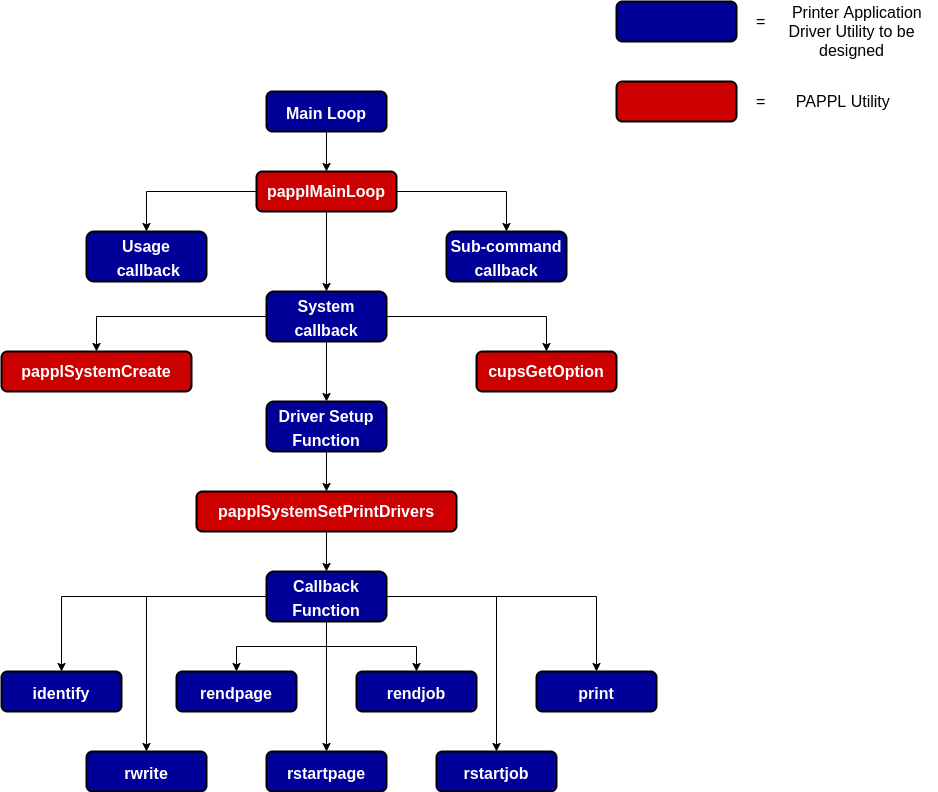

The diagram above was exported from draw.io. Its source (the exported page's mxGraphModel, read from the mxfile embedded in the PNG):
<mxGraphModel dx="2177" dy="1891" grid="1" gridSize="10" guides="1" tooltips="1" connect="1" arrows="1" fold="1" page="1" pageScale="1" pageWidth="827" pageHeight="1169" math="0" shadow="0">
  <root>
    <mxCell id="WIyWlLk6GJQsqaUBKTNV-0" />
    <mxCell id="WIyWlLk6GJQsqaUBKTNV-1" parent="WIyWlLk6GJQsqaUBKTNV-0" />
    <mxCell id="xsK4QlH7FvqowDUbRwEM-1" value="" style="edgeStyle=orthogonalEdgeStyle;rounded=0;orthogonalLoop=1;jettySize=auto;html=1;" edge="1" parent="WIyWlLk6GJQsqaUBKTNV-1" source="WIyWlLk6GJQsqaUBKTNV-3" target="WIyWlLk6GJQsqaUBKTNV-7">
      <mxGeometry relative="1" as="geometry" />
    </mxCell>
    <mxCell id="WIyWlLk6GJQsqaUBKTNV-3" value="&lt;font style=&quot;font-size: 16px&quot;&gt;Main Loop&lt;/font&gt;" style="rounded=1;whiteSpace=wrap;html=1;fontSize=20;glass=0;strokeWidth=2;shadow=0;fontColor=#FFFFFF;fontStyle=1;fillColor=#000099;" parent="WIyWlLk6GJQsqaUBKTNV-1" vertex="1">
      <mxGeometry x="160" y="70" width="120" height="40" as="geometry" />
    </mxCell>
    <mxCell id="xsK4QlH7FvqowDUbRwEM-28" value="" style="edgeStyle=orthogonalEdgeStyle;rounded=0;orthogonalLoop=1;jettySize=auto;html=1;fontSize=16;fontColor=#FFFFFF;" edge="1" parent="WIyWlLk6GJQsqaUBKTNV-1" source="WIyWlLk6GJQsqaUBKTNV-7" target="xsK4QlH7FvqowDUbRwEM-26">
      <mxGeometry relative="1" as="geometry" />
    </mxCell>
    <mxCell id="xsK4QlH7FvqowDUbRwEM-39" style="edgeStyle=orthogonalEdgeStyle;rounded=0;orthogonalLoop=1;jettySize=auto;html=1;fontSize=16;fontColor=#FFFFFF;" edge="1" parent="WIyWlLk6GJQsqaUBKTNV-1" source="WIyWlLk6GJQsqaUBKTNV-7" target="xsK4QlH7FvqowDUbRwEM-38">
      <mxGeometry relative="1" as="geometry" />
    </mxCell>
    <mxCell id="xsK4QlH7FvqowDUbRwEM-40" style="edgeStyle=orthogonalEdgeStyle;rounded=0;orthogonalLoop=1;jettySize=auto;html=1;fontSize=16;fontColor=#FFFFFF;" edge="1" parent="WIyWlLk6GJQsqaUBKTNV-1" source="WIyWlLk6GJQsqaUBKTNV-7" target="xsK4QlH7FvqowDUbRwEM-37">
      <mxGeometry relative="1" as="geometry" />
    </mxCell>
    <mxCell id="WIyWlLk6GJQsqaUBKTNV-7" value="papplMainLoop" style="rounded=1;whiteSpace=wrap;html=1;fontSize=16;glass=0;strokeWidth=2;shadow=0;fillColor=#CC0000;fontStyle=1;fontColor=#FFFFFF;" parent="WIyWlLk6GJQsqaUBKTNV-1" vertex="1">
      <mxGeometry x="150" y="150" width="140" height="40" as="geometry" />
    </mxCell>
    <mxCell id="xsK4QlH7FvqowDUbRwEM-30" value="" style="edgeStyle=orthogonalEdgeStyle;rounded=0;orthogonalLoop=1;jettySize=auto;html=1;fontSize=16;fontColor=#FFFFFF;entryX=0.5;entryY=0;entryDx=0;entryDy=0;" edge="1" parent="WIyWlLk6GJQsqaUBKTNV-1" source="xsK4QlH7FvqowDUbRwEM-26" target="xsK4QlH7FvqowDUbRwEM-31">
      <mxGeometry relative="1" as="geometry">
        <mxPoint x="220" y="370" as="targetPoint" />
      </mxGeometry>
    </mxCell>
    <mxCell id="xsK4QlH7FvqowDUbRwEM-44" style="edgeStyle=orthogonalEdgeStyle;rounded=0;orthogonalLoop=1;jettySize=auto;html=1;fontSize=16;fontColor=#FFFFFF;" edge="1" parent="WIyWlLk6GJQsqaUBKTNV-1" source="xsK4QlH7FvqowDUbRwEM-26" target="xsK4QlH7FvqowDUbRwEM-42">
      <mxGeometry relative="1" as="geometry" />
    </mxCell>
    <mxCell id="xsK4QlH7FvqowDUbRwEM-45" style="edgeStyle=orthogonalEdgeStyle;rounded=0;orthogonalLoop=1;jettySize=auto;html=1;fontSize=16;fontColor=#FFFFFF;" edge="1" parent="WIyWlLk6GJQsqaUBKTNV-1" source="xsK4QlH7FvqowDUbRwEM-26" target="xsK4QlH7FvqowDUbRwEM-41">
      <mxGeometry relative="1" as="geometry" />
    </mxCell>
    <mxCell id="xsK4QlH7FvqowDUbRwEM-26" value="&lt;span style=&quot;font-size: 16px&quot;&gt;System callback&lt;/span&gt;" style="rounded=1;whiteSpace=wrap;html=1;fontSize=20;glass=0;strokeWidth=2;shadow=0;fontColor=#FFFFFF;fontStyle=1;fillColor=#000099;" vertex="1" parent="WIyWlLk6GJQsqaUBKTNV-1">
      <mxGeometry x="160" y="270" width="120" height="50" as="geometry" />
    </mxCell>
    <mxCell id="xsK4QlH7FvqowDUbRwEM-33" style="edgeStyle=orthogonalEdgeStyle;rounded=0;orthogonalLoop=1;jettySize=auto;html=1;fontSize=16;fontColor=#FFFFFF;" edge="1" parent="WIyWlLk6GJQsqaUBKTNV-1" source="xsK4QlH7FvqowDUbRwEM-31" target="xsK4QlH7FvqowDUbRwEM-32">
      <mxGeometry relative="1" as="geometry" />
    </mxCell>
    <mxCell id="xsK4QlH7FvqowDUbRwEM-31" value="&lt;span style=&quot;font-size: 16px&quot;&gt;Driver Setup Function&lt;/span&gt;" style="rounded=1;whiteSpace=wrap;html=1;fontSize=20;glass=0;strokeWidth=2;shadow=0;fontColor=#FFFFFF;fontStyle=1;fillColor=#000099;" vertex="1" parent="WIyWlLk6GJQsqaUBKTNV-1">
      <mxGeometry x="160" y="380" width="120" height="50" as="geometry" />
    </mxCell>
    <mxCell id="xsK4QlH7FvqowDUbRwEM-36" value="" style="edgeStyle=orthogonalEdgeStyle;rounded=0;orthogonalLoop=1;jettySize=auto;html=1;fontSize=16;fontColor=#FFFFFF;" edge="1" parent="WIyWlLk6GJQsqaUBKTNV-1" source="xsK4QlH7FvqowDUbRwEM-32" target="xsK4QlH7FvqowDUbRwEM-35">
      <mxGeometry relative="1" as="geometry" />
    </mxCell>
    <mxCell id="xsK4QlH7FvqowDUbRwEM-32" value="&lt;font style=&quot;font-size: 16px&quot;&gt;papplSystemSetPrintDrivers&lt;/font&gt;" style="rounded=1;whiteSpace=wrap;html=1;fontSize=16;glass=0;strokeWidth=2;shadow=0;fillColor=#CC0000;fontStyle=1;fontColor=#FFFFFF;" vertex="1" parent="WIyWlLk6GJQsqaUBKTNV-1">
      <mxGeometry x="90" y="470" width="260" height="40" as="geometry" />
    </mxCell>
    <mxCell id="xsK4QlH7FvqowDUbRwEM-55" value="" style="edgeStyle=orthogonalEdgeStyle;rounded=0;orthogonalLoop=1;jettySize=auto;html=1;fontSize=16;fontColor=#FFFFFF;" edge="1" parent="WIyWlLk6GJQsqaUBKTNV-1" source="xsK4QlH7FvqowDUbRwEM-35" target="xsK4QlH7FvqowDUbRwEM-53">
      <mxGeometry relative="1" as="geometry" />
    </mxCell>
    <mxCell id="xsK4QlH7FvqowDUbRwEM-57" style="edgeStyle=orthogonalEdgeStyle;rounded=0;orthogonalLoop=1;jettySize=auto;html=1;fontSize=16;fontColor=#FFFFFF;" edge="1" parent="WIyWlLk6GJQsqaUBKTNV-1" source="xsK4QlH7FvqowDUbRwEM-35" target="xsK4QlH7FvqowDUbRwEM-50">
      <mxGeometry relative="1" as="geometry" />
    </mxCell>
    <mxCell id="xsK4QlH7FvqowDUbRwEM-58" style="edgeStyle=orthogonalEdgeStyle;rounded=0;orthogonalLoop=1;jettySize=auto;html=1;fontSize=16;fontColor=#FFFFFF;" edge="1" parent="WIyWlLk6GJQsqaUBKTNV-1" source="xsK4QlH7FvqowDUbRwEM-35" target="xsK4QlH7FvqowDUbRwEM-52">
      <mxGeometry relative="1" as="geometry" />
    </mxCell>
    <mxCell id="xsK4QlH7FvqowDUbRwEM-59" style="edgeStyle=orthogonalEdgeStyle;rounded=0;orthogonalLoop=1;jettySize=auto;html=1;fontSize=16;fontColor=#FFFFFF;" edge="1" parent="WIyWlLk6GJQsqaUBKTNV-1" source="xsK4QlH7FvqowDUbRwEM-35" target="xsK4QlH7FvqowDUbRwEM-48">
      <mxGeometry relative="1" as="geometry" />
    </mxCell>
    <mxCell id="xsK4QlH7FvqowDUbRwEM-60" style="edgeStyle=orthogonalEdgeStyle;rounded=0;orthogonalLoop=1;jettySize=auto;html=1;fontSize=16;fontColor=#FFFFFF;" edge="1" parent="WIyWlLk6GJQsqaUBKTNV-1" source="xsK4QlH7FvqowDUbRwEM-35" target="xsK4QlH7FvqowDUbRwEM-54">
      <mxGeometry relative="1" as="geometry" />
    </mxCell>
    <mxCell id="xsK4QlH7FvqowDUbRwEM-61" style="edgeStyle=orthogonalEdgeStyle;rounded=0;orthogonalLoop=1;jettySize=auto;html=1;fontSize=16;fontColor=#FFFFFF;" edge="1" parent="WIyWlLk6GJQsqaUBKTNV-1" source="xsK4QlH7FvqowDUbRwEM-35" target="xsK4QlH7FvqowDUbRwEM-49">
      <mxGeometry relative="1" as="geometry" />
    </mxCell>
    <mxCell id="xsK4QlH7FvqowDUbRwEM-62" style="edgeStyle=orthogonalEdgeStyle;rounded=0;orthogonalLoop=1;jettySize=auto;html=1;entryX=0.5;entryY=0;entryDx=0;entryDy=0;fontSize=16;fontColor=#FFFFFF;" edge="1" parent="WIyWlLk6GJQsqaUBKTNV-1" source="xsK4QlH7FvqowDUbRwEM-35" target="xsK4QlH7FvqowDUbRwEM-51">
      <mxGeometry relative="1" as="geometry" />
    </mxCell>
    <mxCell id="xsK4QlH7FvqowDUbRwEM-35" value="&lt;span style=&quot;font-size: 16px&quot;&gt;Callback Function&lt;/span&gt;" style="rounded=1;whiteSpace=wrap;html=1;fontSize=20;glass=0;strokeWidth=2;shadow=0;fontColor=#FFFFFF;fontStyle=1;fillColor=#000099;" vertex="1" parent="WIyWlLk6GJQsqaUBKTNV-1">
      <mxGeometry x="160" y="550" width="120" height="50" as="geometry" />
    </mxCell>
    <mxCell id="xsK4QlH7FvqowDUbRwEM-37" value="&lt;span style=&quot;font-size: 16px&quot;&gt;Sub-command callback&lt;/span&gt;" style="rounded=1;whiteSpace=wrap;html=1;fontSize=20;glass=0;strokeWidth=2;shadow=0;fontColor=#FFFFFF;fontStyle=1;fillColor=#000099;" vertex="1" parent="WIyWlLk6GJQsqaUBKTNV-1">
      <mxGeometry x="340" y="210" width="120" height="50" as="geometry" />
    </mxCell>
    <mxCell id="xsK4QlH7FvqowDUbRwEM-38" value="&lt;span style=&quot;font-size: 16px&quot;&gt;Usage&lt;br&gt;&amp;nbsp;callback&lt;/span&gt;" style="rounded=1;whiteSpace=wrap;html=1;fontSize=20;glass=0;strokeWidth=2;shadow=0;fontColor=#FFFFFF;fontStyle=1;fillColor=#000099;" vertex="1" parent="WIyWlLk6GJQsqaUBKTNV-1">
      <mxGeometry x="-20" y="210" width="120" height="50" as="geometry" />
    </mxCell>
    <mxCell id="xsK4QlH7FvqowDUbRwEM-41" value="cupsGetOption" style="rounded=1;whiteSpace=wrap;html=1;fontSize=16;glass=0;strokeWidth=2;shadow=0;fillColor=#CC0000;fontStyle=1;fontColor=#FFFFFF;" vertex="1" parent="WIyWlLk6GJQsqaUBKTNV-1">
      <mxGeometry x="370" y="330" width="140" height="40" as="geometry" />
    </mxCell>
    <mxCell id="xsK4QlH7FvqowDUbRwEM-42" value="papplSystemCreate" style="rounded=1;whiteSpace=wrap;html=1;fontSize=16;glass=0;strokeWidth=2;shadow=0;fillColor=#CC0000;fontStyle=1;fontColor=#FFFFFF;" vertex="1" parent="WIyWlLk6GJQsqaUBKTNV-1">
      <mxGeometry x="-105" y="330" width="190" height="40" as="geometry" />
    </mxCell>
    <mxCell id="xsK4QlH7FvqowDUbRwEM-48" value="&lt;font style=&quot;font-size: 16px&quot;&gt;identify&lt;/font&gt;" style="rounded=1;whiteSpace=wrap;html=1;fontSize=20;glass=0;strokeWidth=2;shadow=0;fontColor=#FFFFFF;fontStyle=1;fillColor=#000099;" vertex="1" parent="WIyWlLk6GJQsqaUBKTNV-1">
      <mxGeometry x="-105" y="650" width="120" height="40" as="geometry" />
    </mxCell>
    <mxCell id="xsK4QlH7FvqowDUbRwEM-49" value="&lt;span style=&quot;font-size: 16px&quot;&gt;rwrite&lt;/span&gt;" style="rounded=1;whiteSpace=wrap;html=1;fontSize=20;glass=0;strokeWidth=2;shadow=0;fontColor=#FFFFFF;fontStyle=1;fillColor=#000099;" vertex="1" parent="WIyWlLk6GJQsqaUBKTNV-1">
      <mxGeometry x="-20" y="730" width="120" height="40" as="geometry" />
    </mxCell>
    <mxCell id="xsK4QlH7FvqowDUbRwEM-50" value="&lt;font style=&quot;font-size: 16px&quot;&gt;rstartpage&lt;/font&gt;" style="rounded=1;whiteSpace=wrap;html=1;fontSize=20;glass=0;strokeWidth=2;shadow=0;fontColor=#FFFFFF;fontStyle=1;fillColor=#000099;" vertex="1" parent="WIyWlLk6GJQsqaUBKTNV-1">
      <mxGeometry x="160" y="730" width="120" height="40" as="geometry" />
    </mxCell>
    <mxCell id="xsK4QlH7FvqowDUbRwEM-51" value="&lt;font style=&quot;font-size: 16px&quot;&gt;rstartjob&lt;/font&gt;" style="rounded=1;whiteSpace=wrap;html=1;fontSize=20;glass=0;strokeWidth=2;shadow=0;fontColor=#FFFFFF;fontStyle=1;fillColor=#000099;" vertex="1" parent="WIyWlLk6GJQsqaUBKTNV-1">
      <mxGeometry x="330" y="730" width="120" height="40" as="geometry" />
    </mxCell>
    <mxCell id="xsK4QlH7FvqowDUbRwEM-52" value="&lt;font style=&quot;font-size: 16px&quot;&gt;rendpage&lt;/font&gt;" style="rounded=1;whiteSpace=wrap;html=1;fontSize=20;glass=0;strokeWidth=2;shadow=0;fontColor=#FFFFFF;fontStyle=1;fillColor=#000099;" vertex="1" parent="WIyWlLk6GJQsqaUBKTNV-1">
      <mxGeometry x="70" y="650" width="120" height="40" as="geometry" />
    </mxCell>
    <mxCell id="xsK4QlH7FvqowDUbRwEM-53" value="&lt;font style=&quot;font-size: 16px&quot;&gt;rendjob&lt;/font&gt;" style="rounded=1;whiteSpace=wrap;html=1;fontSize=20;glass=0;strokeWidth=2;shadow=0;fontColor=#FFFFFF;fontStyle=1;fillColor=#000099;" vertex="1" parent="WIyWlLk6GJQsqaUBKTNV-1">
      <mxGeometry x="250" y="650" width="120" height="40" as="geometry" />
    </mxCell>
    <mxCell id="xsK4QlH7FvqowDUbRwEM-54" value="&lt;span style=&quot;font-size: 16px&quot;&gt;print&lt;/span&gt;" style="rounded=1;whiteSpace=wrap;html=1;fontSize=20;glass=0;strokeWidth=2;shadow=0;fontColor=#FFFFFF;fontStyle=1;fillColor=#000099;" vertex="1" parent="WIyWlLk6GJQsqaUBKTNV-1">
      <mxGeometry x="430" y="650" width="120" height="40" as="geometry" />
    </mxCell>
    <mxCell id="xsK4QlH7FvqowDUbRwEM-63" value="" style="rounded=1;whiteSpace=wrap;html=1;fontSize=20;glass=0;strokeWidth=2;shadow=0;fontColor=#FFFFFF;fontStyle=1;fillColor=#000099;" vertex="1" parent="WIyWlLk6GJQsqaUBKTNV-1">
      <mxGeometry x="510" y="-20" width="120" height="40" as="geometry" />
    </mxCell>
    <mxCell id="xsK4QlH7FvqowDUbRwEM-66" value="" style="rounded=1;whiteSpace=wrap;html=1;fontSize=20;glass=0;strokeWidth=2;shadow=0;fontColor=#FFFFFF;fontStyle=1;fillColor=#CC0000;" vertex="1" parent="WIyWlLk6GJQsqaUBKTNV-1">
      <mxGeometry x="510" y="60" width="120" height="40" as="geometry" />
    </mxCell>
    <mxCell id="xsK4QlH7FvqowDUbRwEM-67" value="P&lt;font color=&quot;#000000&quot;&gt;PAPPL Utility&lt;/font&gt;" style="text;html=1;strokeColor=none;fillColor=none;align=center;verticalAlign=middle;whiteSpace=wrap;rounded=0;fontSize=16;fontColor=#FFFFFF;" vertex="1" parent="WIyWlLk6GJQsqaUBKTNV-1">
      <mxGeometry x="636" y="70" width="191" height="20" as="geometry" />
    </mxCell>
    <mxCell id="xsK4QlH7FvqowDUbRwEM-68" value="P&lt;font color=&quot;#000000&quot;&gt;Printer Application Driver Utility to be designed&lt;/font&gt;" style="text;html=1;strokeColor=none;fillColor=none;align=center;verticalAlign=middle;whiteSpace=wrap;rounded=0;fontSize=16;fontColor=#FFFFFF;" vertex="1" parent="WIyWlLk6GJQsqaUBKTNV-1">
      <mxGeometry x="660" width="171" height="20" as="geometry" />
    </mxCell>
    <mxCell id="xsK4QlH7FvqowDUbRwEM-70" value="=&lt;font color=&quot;#000000&quot;&gt;=&lt;/font&gt;" style="text;html=1;strokeColor=none;fillColor=none;align=center;verticalAlign=middle;whiteSpace=wrap;rounded=0;fontSize=16;fontColor=#FFFFFF;" vertex="1" parent="WIyWlLk6GJQsqaUBKTNV-1">
      <mxGeometry x="630" y="70" width="40" height="20" as="geometry" />
    </mxCell>
    <mxCell id="xsK4QlH7FvqowDUbRwEM-72" value="=&lt;font color=&quot;#000000&quot;&gt;=&lt;/font&gt;" style="text;html=1;strokeColor=none;fillColor=none;align=center;verticalAlign=middle;whiteSpace=wrap;rounded=0;fontSize=16;fontColor=#FFFFFF;" vertex="1" parent="WIyWlLk6GJQsqaUBKTNV-1">
      <mxGeometry x="630" y="-10" width="40" height="20" as="geometry" />
    </mxCell>
  </root>
</mxGraphModel>